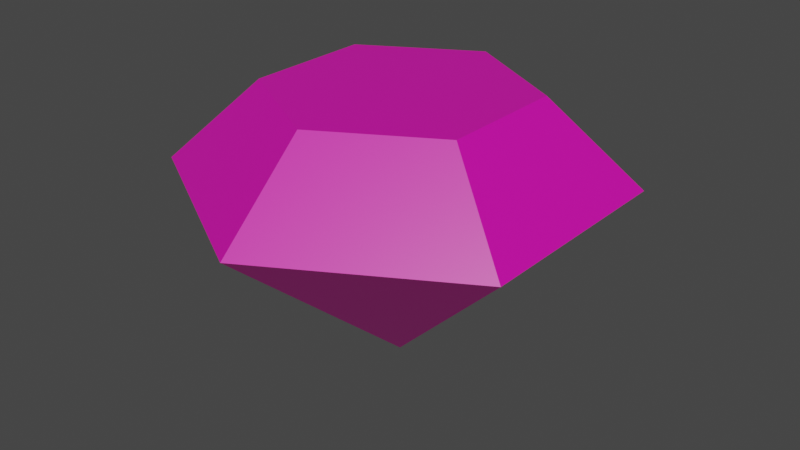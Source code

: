 # Source: Diamond.blend  (saved by Blender 2.92.15; exported with 4.5.12 LTS)
import bpy
from mathutils import Matrix  # noqa: F401  (used for matrix-valued properties, if any)

bpy.ops.wm.read_factory_settings(use_empty=True)
scene = bpy.context.scene
scene.name = 'Scene'

# ---- collections
col_collection = bpy.data.collections.new('Collection'); scene.collection.children.link(col_collection)

# ---- materials (node trees are filled in below, after node groups)
mat_material_002 = bpy.data.materials.new('Material.002')
mat_material_002.use_transparent_shadow = False

# ---- material node trees
mat_material_002.use_nodes = True; mat_material_002.node_tree.nodes.clear()
_N = mat_material_002.node_tree.nodes; _L = mat_material_002.node_tree.links
n0 = _N.new('ShaderNodeBsdfPrincipled'); n0.name = 'Principled BSDF'; n0.location = (10, 300)
n0.distribution = 'GGX'
n0.subsurface_method = 'BURLEY'
n0.inputs[0].default_value = (0.8, 0.0, 0.4389, 1.0)
n0.inputs[2].default_value = 0.4
n0.inputs[3].default_value = 1.45
n0.inputs[13].default_value = 1.0
n0.inputs[27].default_value = (0.0, 0.0, 0.0, 1.0)
n0.inputs[28].default_value = 1.0
n1 = _N.new('ShaderNodeOutputMaterial'); n1.name = 'Material Output'; n1.location = (300, 300)
_L.new(n0.outputs[0], n1.inputs[0])
n1.is_active_output = True

# ---- world
world_world = bpy.data.worlds.new('World'); scene.world = world_world
world_world.use_nodes = True; world_world.node_tree.nodes.clear()
_N = world_world.node_tree.nodes; _L = world_world.node_tree.links
n0 = _N.new('ShaderNodeOutputWorld'); n0.name = 'World Output'; n0.location = (300, 300)
n1 = _N.new('ShaderNodeBackground'); n1.name = 'Background'; n1.location = (10, 300)
n1.inputs[0].default_value = (0.05088, 0.05088, 0.05088, 1.0)
_L.new(n1.outputs[0], n0.inputs[0])
n0.is_active_output = True
world_world.color = (0.05088, 0.05088, 0.05088)
world_world.use_sun_shadow = False
world_world.sun_shadow_jitter_overblur = 0.0

# ---- meshes
me_cylinder = bpy.data.meshes.new('Cylinder')
me_cylinder.from_pydata([(-2.67e-08, -9.934e-09, -0.5318), (-8.215e-09, 0.5865, 0.7146), (0.5079, 0.2933, 0.7146), (0.5079, -0.2933, 0.7146), (-5.949e-08, -0.5865, 0.7146), (-0.5079, -0.2933, 0.7146), (-0.5079, 0.2933, 0.7146), (0.0, 1.0, 0.3333), (0.866, 0.5, 0.3333), (0.866, -0.5, 0.3333), (-8.742e-08, -1.0, 0.3333), (-0.866, -0.5, 0.3333), (-0.866, 0.5, 0.3333)], [], [(7, 1, 2, 8), (8, 2, 3, 9), (9, 3, 4, 10), (10, 4, 5, 11), (2, 1, 6, 5, 4, 3), (11, 5, 6, 12), (12, 6, 1, 7), (0, 11, 12), (0, 10, 11), (0, 9, 10), (0, 8, 9), (0, 7, 8), (0, 12, 7)])
me_cylinder.materials.append(mat_material_002)
me_cylinder.use_remesh_fix_poles = True
me_cylinder.use_remesh_preserve_attributes = False
me_cylinder.use_mirror_vertex_groups = False
me_cylinder.update()

# ---- objects
ob_cylinder = bpy.data.objects.new('Cylinder', me_cylinder)

# ---- transforms, parenting, visibility, modifiers, constraints
ob_cylinder.location = (0.0, 0.0, 0.0)
ob_cylinder.lineart.crease_threshold = 0.0

# ---- collection membership
col_collection.objects.link(ob_cylinder)

# ---- scene / render settings (as saved in the file)
scene.frame_start = 1; scene.frame_end = 250; scene.frame_set(1)
scene.render.engine = 'BLENDER_EEVEE_NEXT'
scene.cycles.use_denoising = False
scene.cycles.samples = 128
scene.cycles.sampling_pattern = 'TABULATED_SOBOL'
scene.cycles.use_adaptive_sampling = False
scene.cycles.use_light_tree = False
scene.view_settings.view_transform = 'Filmic'
bpy.context.view_layer.update()

# ---- added for rendering (the .blend has no active camera and no usable light): camera, sun
cam_auto = bpy.data.cameras.new('AutoCamera')
cam_auto.lens = 50.0
cam_auto.sensor_width = 36.0
cam_auto.clip_end = 1000.0
ob_auto_camera = bpy.data.objects.new('AutoCamera', cam_auto)
scene.collection.objects.link(ob_auto_camera)
ob_auto_camera.location = (2.70595, -3.24714, 2.25618)
ob_auto_camera.rotation_euler = (1.09748, -7.21219e-08, 0.694738)
scene.camera = ob_auto_camera
light_auto_sun = bpy.data.lights.new('AutoSun', 'SUN')
light_auto_sun.energy = 3.0
light_auto_sun.angle = 0.0523599
ob_auto_sun = bpy.data.objects.new('AutoSun', light_auto_sun)
scene.collection.objects.link(ob_auto_sun)
ob_auto_sun.rotation_euler = (0.872665, 0.174533, 0.523599)
bpy.context.view_layer.update()
